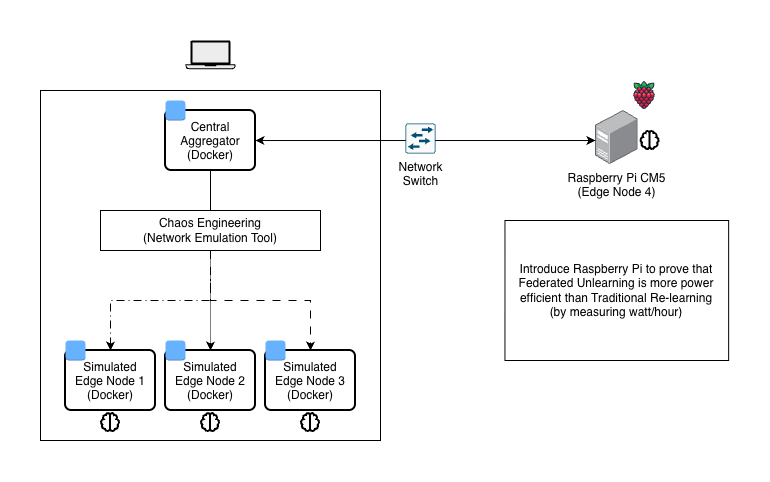

The diagram above was exported from draw.io. Its source (the exported page's mxGraphModel, read from the mxfile embedded in the PNG):
<mxGraphModel dx="1833" dy="607" grid="1" gridSize="10" guides="1" tooltips="1" connect="1" arrows="1" fold="1" page="1" pageScale="1" pageWidth="827" pageHeight="1169" math="0" shadow="0">
  <root>
    <mxCell id="0" />
    <mxCell id="1" parent="0" />
    <mxCell id="JcrE_4QO46-y5gIptftv-1" parent="1" style="shape=mxgraph.networks2.icon;aspect=fixed;fillColor=#EDEDED;strokeColor=#000000;gradientColor=#5B6163;network2IconShadow=1;network2bgFillColor=none;labelPosition=center;verticalLabelPosition=bottom;align=center;verticalAlign=top;network2Icon=mxgraph.networks2.laptop;network2IconW=1;network2IconH=0.5734;" value="" vertex="1">
      <mxGeometry height="28.67" width="50" x="135" y="130" as="geometry" />
    </mxCell>
    <mxCell id="JcrE_4QO46-y5gIptftv-2" parent="1" style="rounded=0;whiteSpace=wrap;html=1;" value="" vertex="1">
      <mxGeometry height="350" width="340" x="-10" y="180" as="geometry" />
    </mxCell>
    <mxCell id="JcrE_4QO46-y5gIptftv-3" parent="1" style="shape=image;html=1;verticalAlign=top;verticalLabelPosition=bottom;labelBackgroundColor=#ffffff;imageAspect=0;aspect=fixed;image=https://icons.diagrams.net/icon-cache1/Fruit-2455/Fruit_iconfree_Filled_Outline_raspberry-healthy-organic-food-fruit_icon-896.svg" value="" vertex="1">
      <mxGeometry height="30" width="30" x="579" y="170" as="geometry" />
    </mxCell>
    <mxCell id="JcrE_4QO46-y5gIptftv-4" parent="1" style="image;points=[];aspect=fixed;html=1;align=center;shadow=0;dashed=0;image=img/lib/allied_telesis/computer_and_terminals/Server_Desktop.svg;" value="Raspberry Pi CM5&lt;br&gt;(Edge Node 4)" vertex="1">
      <mxGeometry height="54" width="42.599999999999994" x="545" y="200" as="geometry" />
    </mxCell>
    <mxCell id="JcrE_4QO46-y5gIptftv-5" parent="1" style="rounded=1;arcSize=10;dashed=0;fillColor=none;gradientColor=none;strokeWidth=2;" value="Simulated &#10;Edge Node 1&#10;(Docker)" vertex="1">
      <mxGeometry height="60" width="90" x="15" y="440" as="geometry" />
    </mxCell>
    <mxCell id="JcrE_4QO46-y5gIptftv-6" parent="1" style="dashed=0;html=1;shape=mxgraph.aws3.instance;fillColor=#66B2FF;gradientColor=none;dashed=0;" value="" vertex="1">
      <mxGeometry height="20" width="20" x="15" y="430" as="geometry" />
    </mxCell>
    <mxCell id="JcrE_4QO46-y5gIptftv-7" parent="1" style="rounded=1;arcSize=10;dashed=0;fillColor=none;gradientColor=none;strokeWidth=2;" value="Simulated &#10;Edge Node 2&#10;(Docker)" vertex="1">
      <mxGeometry height="60" width="90" x="115" y="440" as="geometry" />
    </mxCell>
    <mxCell id="JcrE_4QO46-y5gIptftv-8" parent="1" style="dashed=0;html=1;shape=mxgraph.aws3.instance;fillColor=#66B2FF;gradientColor=none;dashed=0;" value="" vertex="1">
      <mxGeometry height="20" width="20" x="115" y="430" as="geometry" />
    </mxCell>
    <mxCell id="JcrE_4QO46-y5gIptftv-9" parent="1" style="rounded=1;arcSize=10;dashed=0;fillColor=none;gradientColor=none;strokeWidth=2;" value="Simulated &#10;Edge Node 3&#10;(Docker)" vertex="1">
      <mxGeometry height="60" width="90" x="215" y="440" as="geometry" />
    </mxCell>
    <mxCell id="JcrE_4QO46-y5gIptftv-10" parent="1" style="dashed=0;html=1;shape=mxgraph.aws3.instance;fillColor=#66B2FF;gradientColor=none;dashed=0;" value="" vertex="1">
      <mxGeometry height="20" width="20" x="215" y="430" as="geometry" />
    </mxCell>
    <mxCell id="JcrE_4QO46-y5gIptftv-11" edge="1" parent="1" source="JcrE_4QO46-y5gIptftv-12" style="edgeStyle=orthogonalEdgeStyle;rounded=0;orthogonalLoop=1;jettySize=auto;html=1;endArrow=none;endFill=0;" target="JcrE_4QO46-y5gIptftv-19">
      <mxGeometry relative="1" as="geometry" />
    </mxCell>
    <mxCell id="JcrE_4QO46-y5gIptftv-12" parent="1" style="rounded=1;arcSize=10;dashed=0;fillColor=none;gradientColor=none;strokeWidth=2;" value="Central &#10;Aggregator&#10;(Docker)" vertex="1">
      <mxGeometry height="60" width="90" x="115" y="200" as="geometry" />
    </mxCell>
    <mxCell id="JcrE_4QO46-y5gIptftv-13" parent="1" style="dashed=0;html=1;shape=mxgraph.aws3.instance;fillColor=#66B2FF;gradientColor=none;dashed=0;" value="" vertex="1">
      <mxGeometry height="20" width="20" x="115" y="190" as="geometry" />
    </mxCell>
    <mxCell id="JcrE_4QO46-y5gIptftv-14" edge="1" parent="1" source="JcrE_4QO46-y5gIptftv-12" style="edgeStyle=orthogonalEdgeStyle;rounded=0;orthogonalLoop=1;jettySize=auto;html=1;entryX=0;entryY=0.556;entryDx=0;entryDy=0;entryPerimeter=0;startArrow=classic;startFill=1;" target="JcrE_4QO46-y5gIptftv-4">
      <mxGeometry relative="1" as="geometry" />
    </mxCell>
    <mxCell id="JcrE_4QO46-y5gIptftv-15" parent="1" style="sketch=0;points=[[0.015,0.015,0],[0.985,0.015,0],[0.985,0.985,0],[0.015,0.985,0],[0.25,0,0],[0.5,0,0],[0.75,0,0],[1,0.25,0],[1,0.5,0],[1,0.75,0],[0.75,1,0],[0.5,1,0],[0.25,1,0],[0,0.75,0],[0,0.5,0],[0,0.25,0]];verticalLabelPosition=bottom;html=1;verticalAlign=top;aspect=fixed;align=center;pointerEvents=1;shape=mxgraph.cisco19.rect;prIcon=l2_switch;fillColor=#FAFAFA;strokeColor=#005073;" value="Network&lt;br&gt;Switch" vertex="1">
      <mxGeometry height="30" width="30" x="355" y="213" as="geometry" />
    </mxCell>
    <mxCell id="JcrE_4QO46-y5gIptftv-16" edge="1" parent="1" source="JcrE_4QO46-y5gIptftv-19" style="edgeStyle=orthogonalEdgeStyle;rounded=0;orthogonalLoop=1;jettySize=auto;html=1;entryX=0.5;entryY=0;entryDx=0;entryDy=0;dashed=1;dashPattern=8 4 1 4;" target="JcrE_4QO46-y5gIptftv-5">
      <mxGeometry relative="1" as="geometry" />
    </mxCell>
    <mxCell id="JcrE_4QO46-y5gIptftv-17" edge="1" parent="1" source="JcrE_4QO46-y5gIptftv-19" style="edgeStyle=orthogonalEdgeStyle;rounded=0;orthogonalLoop=1;jettySize=auto;html=1;entryX=0.5;entryY=0;entryDx=0;entryDy=0;dashed=1;dashPattern=1 1;" target="JcrE_4QO46-y5gIptftv-7">
      <mxGeometry relative="1" as="geometry" />
    </mxCell>
    <mxCell id="JcrE_4QO46-y5gIptftv-18" edge="1" parent="1" source="JcrE_4QO46-y5gIptftv-19" style="edgeStyle=orthogonalEdgeStyle;rounded=0;orthogonalLoop=1;jettySize=auto;html=1;entryX=0.5;entryY=0;entryDx=0;entryDy=0;dashed=1;dashPattern=8 8;" target="JcrE_4QO46-y5gIptftv-9">
      <mxGeometry relative="1" as="geometry" />
    </mxCell>
    <mxCell id="JcrE_4QO46-y5gIptftv-19" parent="1" style="rounded=0;whiteSpace=wrap;html=1;" value="Chaos Engineering&lt;br&gt;(&lt;a href=&quot;https://github.com/alexei-led/pumba&quot;&gt;Network Emulation Tool&lt;/a&gt;)" vertex="1">
      <mxGeometry height="40" width="220" x="50" y="300" as="geometry" />
    </mxCell>
    <mxCell id="JcrE_4QO46-y5gIptftv-20" parent="1" style="shape=image;html=1;verticalAlign=top;verticalLabelPosition=bottom;labelBackgroundColor=#ffffff;imageAspect=0;aspect=fixed;image=https://icons.diagrams.net/icon-cache1/Boxicons_Regular_Vol_1-2633/bx-brain-800.svg" value="" vertex="1">
      <mxGeometry height="24" width="24" x="48" y="500" as="geometry" />
    </mxCell>
    <mxCell id="JcrE_4QO46-y5gIptftv-21" parent="1" style="shape=image;html=1;verticalAlign=top;verticalLabelPosition=bottom;labelBackgroundColor=#ffffff;imageAspect=0;aspect=fixed;image=https://icons.diagrams.net/icon-cache1/Boxicons_Regular_Vol_1-2633/bx-brain-800.svg" value="" vertex="1">
      <mxGeometry height="24" width="24" x="148" y="500" as="geometry" />
    </mxCell>
    <mxCell id="JcrE_4QO46-y5gIptftv-22" parent="1" style="shape=image;html=1;verticalAlign=top;verticalLabelPosition=bottom;labelBackgroundColor=#ffffff;imageAspect=0;aspect=fixed;image=https://icons.diagrams.net/icon-cache1/Boxicons_Regular_Vol_1-2633/bx-brain-800.svg" value="" vertex="1">
      <mxGeometry height="24" width="24" x="248" y="500" as="geometry" />
    </mxCell>
    <mxCell id="JcrE_4QO46-y5gIptftv-23" parent="1" style="shape=image;html=1;verticalAlign=top;verticalLabelPosition=bottom;labelBackgroundColor=#ffffff;imageAspect=0;aspect=fixed;image=https://icons.diagrams.net/icon-cache1/Boxicons_Regular_Vol_1-2633/bx-brain-800.svg" value="" vertex="1">
      <mxGeometry height="24" width="24" x="587.6" y="218" as="geometry" />
    </mxCell>
    <mxCell id="RGu_LzOS9hQsRi0YkXEI-1" parent="1" style="rounded=0;whiteSpace=wrap;html=1;" value="Introduce Raspberry Pi to prove that Federated Unlearning is more power efficient than Traditional Re-learning&lt;div&gt;(by measuring watt/hour)&lt;/div&gt;" vertex="1">
      <mxGeometry height="140" width="223.7" x="454.44999999999993" y="310" as="geometry" />
    </mxCell>
  </root>
</mxGraphModel>